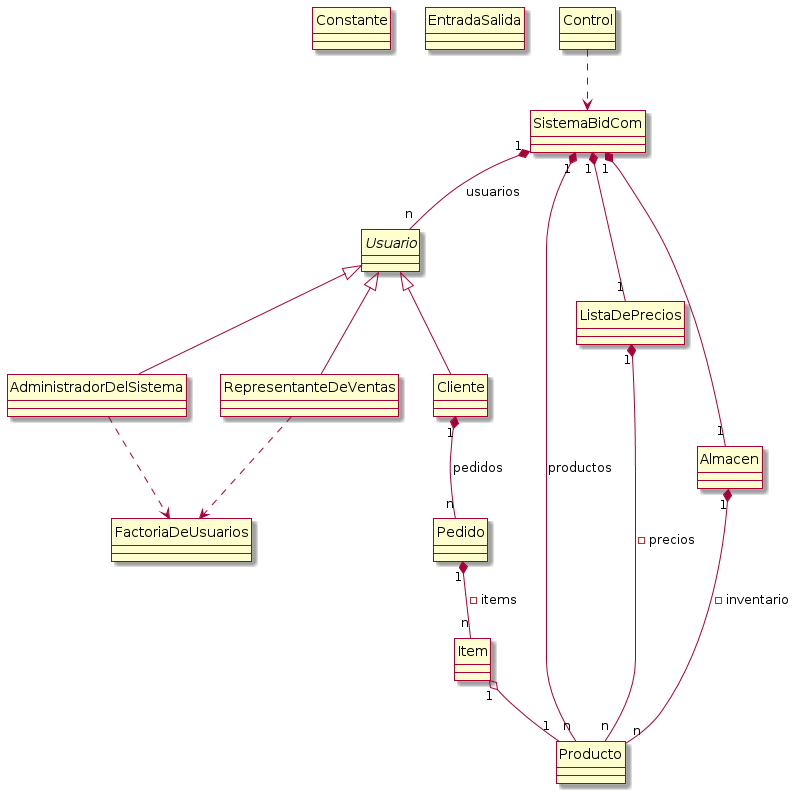

The diagram above was rendered by PlantUML. Its source (embedded in the PNG):
@startuml
hide circle
skin rose

class Constante{}
class EntradaSalida{

}

class Control{

}

class SistemaBidCom{

}

abstract class Usuario {
}
class AdministradorDelSistema{

}
class RepresentanteDeVentas{

}
class "Cliente"{
  
}
class Producto{

}
class Pedido{

}

class FactoriaDeUsuarios{

}
class ListaDePrecios{

}

class Almacen{

}

class Item{

}

Usuario <|-- Cliente
Usuario <|-- AdministradorDelSistema
Usuario <|-- RepresentanteDeVentas

Cliente "1" *-- "n" Pedido : pedidos

SistemaBidCom  "1" *-- "n"  Usuario : usuarios 
SistemaBidCom "1" *-- "1" Almacen
SistemaBidCom  "1" *-- "1" ListaDePrecios
SistemaBidCom  "1" *-- "n"  Producto : productos

AdministradorDelSistema ..> FactoriaDeUsuarios
RepresentanteDeVentas ..> FactoriaDeUsuarios

Almacen "1" *-- "n" Producto : - inventario
ListaDePrecios "1" *-- "n" Producto : - precios
Pedido "1" *-- "n" Item : - items
Item "1" o-- "1" Producto




Control ..> SistemaBidCom
@enduml